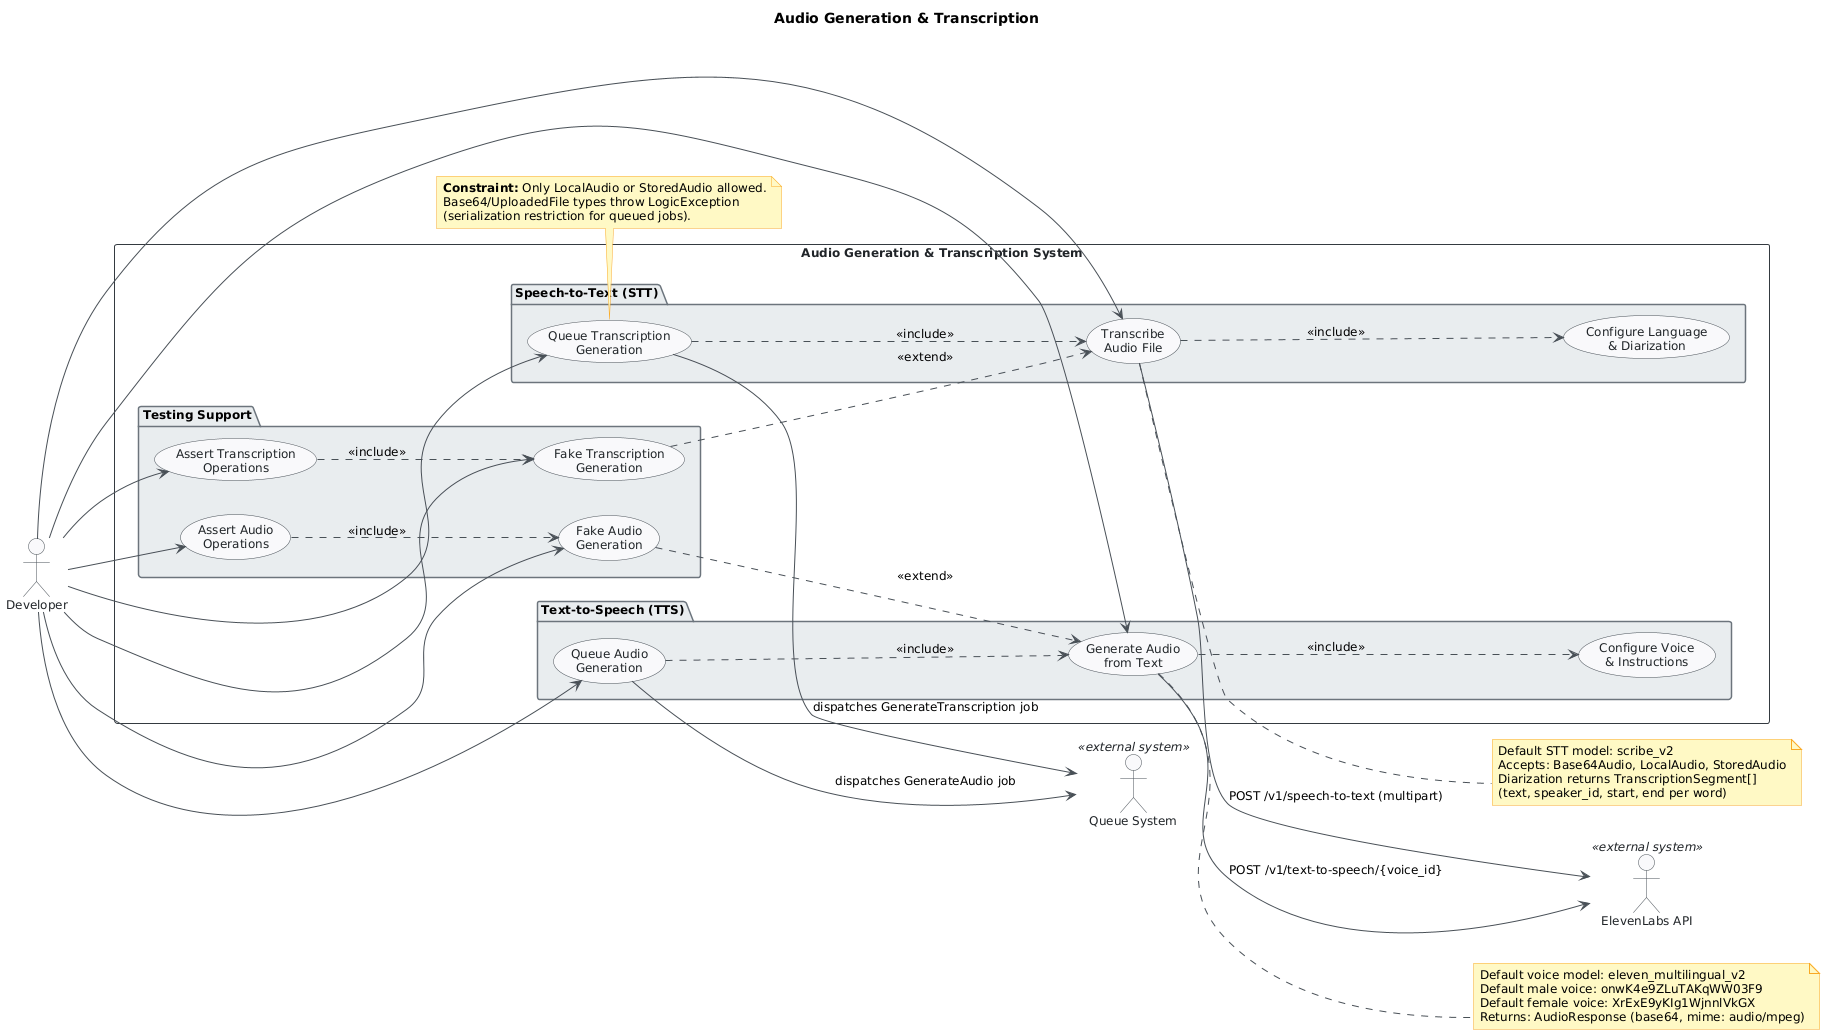

The diagram above was rendered by PlantUML. Its source (embedded in the PNG):
@startuml
skinparam shadowing false
skinparam defaultFontName "Segoe UI"
skinparam defaultFontSize 12
skinparam backgroundColor #FEFEFE
skinparam usecase {
    BackgroundColor #F8F9FA
    BorderColor #495057
    ArrowColor #495057
    FontColor #212529
}
skinparam actor {
    BackgroundColor #F8F9FA
    BorderColor #495057
    FontColor #212529
}
skinparam package {
    BackgroundColor #E9ECEF
    BorderColor #6C757D
}
skinparam rectangle {
    BackgroundColor #FFFFFF
    BorderColor #343A40
    FontColor #212529
    FontStyle bold
}
skinparam note {
    BackgroundColor #FFF9C4
    BorderColor #F9A825
}

title Audio Generation & Transcription

left to right direction

actor "Developer" as dev
actor "ElevenLabs API" as elevenlabs <<external system>>
actor "Queue System" as queue <<external system>>

rectangle "Audio Generation & Transcription System" {

    package "Text-to-Speech (TTS)" {
        usecase "Generate Audio\nfrom Text" as UC1
        usecase "Configure Voice\n& Instructions" as UC1a
        usecase "Queue Audio\nGeneration" as UC2
    }

    package "Speech-to-Text (STT)" {
        usecase "Transcribe\nAudio File" as UC3
        usecase "Configure Language\n& Diarization" as UC3a
        usecase "Queue Transcription\nGeneration" as UC4
    }

    package "Testing Support" {
        usecase "Fake Audio\nGeneration" as UC5
        usecase "Fake Transcription\nGeneration" as UC6
        usecase "Assert Audio\nOperations" as UC7
        usecase "Assert Transcription\nOperations" as UC8
    }
}

' Developer initiates all use cases
dev --> UC1
dev --> UC2
dev --> UC3
dev --> UC4
dev --> UC5
dev --> UC6
dev --> UC7
dev --> UC8

' External system interactions
UC1 --> elevenlabs : POST /v1/text-to-speech/{voice_id}
UC3 --> elevenlabs : POST /v1/speech-to-text (multipart)
UC2 --> queue : dispatches GenerateAudio job
UC4 --> queue : dispatches GenerateTranscription job

' Include relationships — sub-flows always executed
UC1 ..> UC1a : <<include>>
UC3 ..> UC3a : <<include>>

' Queue use cases defer to their synchronous counterpart
UC2 ..> UC1 : <<include>>
UC4 ..> UC3 : <<include>>

' Fake gateways extend real generation (testing override)
UC5 ..> UC1 : <<extend>>
UC6 ..> UC3 : <<extend>>

' Assertions depend on fake context
UC7 ..> UC5 : <<include>>
UC8 ..> UC6 : <<include>>

note bottom of UC4
  <b>Constraint:</b> Only LocalAudio or StoredAudio allowed.
  Base64/UploadedFile types throw LogicException
  (serialization restriction for queued jobs).
end note

note right of UC1
  Default voice model: eleven_multilingual_v2
  Default male voice: onwK4e9ZLuTAKqWW03F9
  Default female voice: XrExE9yKIg1WjnnlVkGX
  Returns: AudioResponse (base64, mime: audio/mpeg)
end note

note right of UC3
  Default STT model: scribe_v2
  Accepts: Base64Audio, LocalAudio, StoredAudio
  Diarization returns TranscriptionSegment[]
  (text, speaker_id, start, end per word)
end note
@enduml